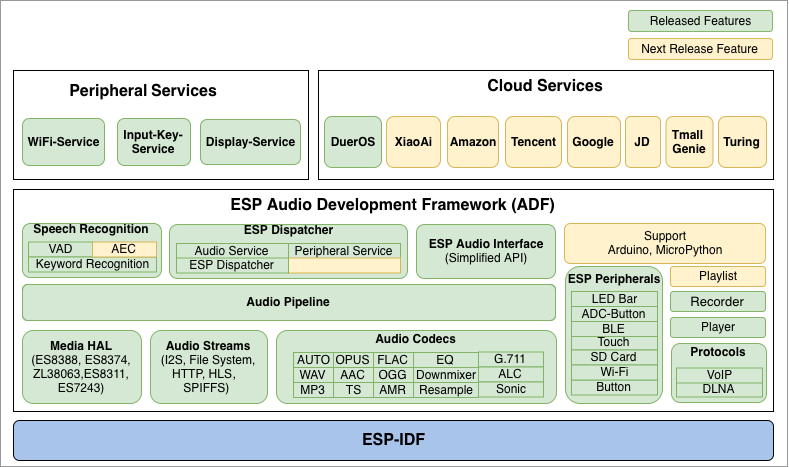

The diagram above was exported from draw.io. Its source (the exported page's mxGraphModel, read from the mxfile embedded in the PNG):
<mxGraphModel dx="892" dy="609" grid="1" gridSize="1" guides="1" tooltips="1" connect="1" arrows="1" fold="1" page="1" pageScale="1" pageWidth="827" pageHeight="583" background="#ffffff" math="0" shadow="0">
  <root>
    <mxCell id="0" />
    <mxCell id="1" parent="0" />
    <mxCell id="-z4QB1mtrfU1z9neIeTF-95" value="" style="group" parent="1" vertex="1" connectable="0">
      <mxGeometry x="22" y="100" width="787" height="466" as="geometry" />
    </mxCell>
    <mxCell id="-z4QB1mtrfU1z9neIeTF-94" value="" style="group" parent="-z4QB1mtrfU1z9neIeTF-95" vertex="1" connectable="0">
      <mxGeometry width="787" height="466" as="geometry" />
    </mxCell>
    <mxCell id="4e922dcf6257a6d-72" value="" style="rounded=1;whiteSpace=wrap;html=1;fillColor=none;strokeColor=#999999;arcSize=0;verticalAlign=top;" parent="-z4QB1mtrfU1z9neIeTF-94" vertex="1">
      <mxGeometry width="787" height="466" as="geometry" />
    </mxCell>
    <mxCell id="dHb3EXJIUi4BOkk0Xt_Y-94" value="" style="rounded=0;whiteSpace=wrap;html=1;fillColor=none;" parent="-z4QB1mtrfU1z9neIeTF-94" vertex="1">
      <mxGeometry x="13" y="70" width="295" height="109" as="geometry" />
    </mxCell>
    <mxCell id="3" value="&lt;b&gt;&lt;font style=&quot;font-size: 16px&quot;&gt;ESP Audio Development Framework (ADF)&lt;br&gt;&lt;/font&gt;&lt;/b&gt;" style="rounded=1;whiteSpace=wrap;html=1;fillColor=none;strokeColor=#000000;arcSize=0;verticalAlign=top;" parent="-z4QB1mtrfU1z9neIeTF-94" vertex="1">
      <mxGeometry x="13" y="189" width="760" height="222" as="geometry" />
    </mxCell>
    <mxCell id="2" value="&lt;b&gt;&lt;font style=&quot;font-size: 16px&quot;&gt;ESP-IDF&lt;/font&gt;&lt;/b&gt;" style="rounded=1;whiteSpace=wrap;html=1;fillColor=#A9C4EB;" parent="-z4QB1mtrfU1z9neIeTF-94" vertex="1">
      <mxGeometry x="13" y="420" width="760" height="40" as="geometry" />
    </mxCell>
    <mxCell id="4" value="&lt;b&gt;Media HAL&lt;/b&gt;&lt;br&gt;&lt;div&gt;(ES8388, ES8374, ZL38063,ES8311,&lt;br&gt;ES7243)&lt;/div&gt;" style="rounded=1;whiteSpace=wrap;html=1;fillColor=#d5e8d4;strokeColor=#82b366;" parent="-z4QB1mtrfU1z9neIeTF-94" vertex="1">
      <mxGeometry x="22" y="330" width="119" height="73" as="geometry" />
    </mxCell>
    <mxCell id="5" value="&lt;b&gt;Audio Streams&lt;/b&gt;&lt;br&gt;(I2S, File System, HTTP, HLS，SPIFFS)&amp;nbsp;" style="rounded=1;whiteSpace=wrap;html=1;fillColor=#d5e8d4;strokeColor=#82b366;" parent="-z4QB1mtrfU1z9neIeTF-94" vertex="1">
      <mxGeometry x="150" y="330" width="117" height="73" as="geometry" />
    </mxCell>
    <mxCell id="25" value="&lt;b&gt;Audio Pipeline&lt;/b&gt;" style="rounded=1;whiteSpace=wrap;html=1;fillColor=#d5e8d4;strokeColor=#82b366;" parent="-z4QB1mtrfU1z9neIeTF-94" vertex="1">
      <mxGeometry x="22" y="284" width="533" height="36" as="geometry" />
    </mxCell>
    <mxCell id="27" value="&lt;font style=&quot;font-size: 8px&quot;&gt;&lt;b&gt;&lt;font style=&quot;font-size: 12px&quot;&gt;Speech Recognition&lt;/font&gt;&lt;/b&gt;&lt;br&gt;&lt;/font&gt;&lt;font&gt;&lt;br&gt;&lt;/font&gt;&lt;br&gt;&lt;br&gt;" style="rounded=1;whiteSpace=wrap;html=1;fillColor=#d5e8d4;strokeColor=#82b366;" parent="-z4QB1mtrfU1z9neIeTF-94" vertex="1">
      <mxGeometry x="22" y="223" width="139" height="54" as="geometry" />
    </mxCell>
    <mxCell id="28" value="&lt;b&gt;ESP Dispatcher&lt;br&gt;&lt;br style=&quot;font-size: 5px&quot;&gt;&lt;font size=&quot;1&quot;&gt;&lt;br&gt;&lt;/font&gt;&lt;br style=&quot;font-size: 5px&quot;&gt;&lt;/b&gt;" style="rounded=1;whiteSpace=wrap;html=1;fillColor=#d5e8d4;strokeColor=#82b366;" parent="-z4QB1mtrfU1z9neIeTF-94" vertex="1">
      <mxGeometry x="169" y="224" width="238" height="54" as="geometry" />
    </mxCell>
    <mxCell id="29" value="Audio Service" style="rounded=0;whiteSpace=wrap;html=1;fillColor=#d5e8d4;strokeColor=#82b366;" parent="-z4QB1mtrfU1z9neIeTF-94" vertex="1">
      <mxGeometry x="176" y="243" width="112" height="15" as="geometry" />
    </mxCell>
    <mxCell id="30" value="Peripheral Service&lt;br&gt;" style="rounded=0;whiteSpace=wrap;html=1;fillColor=#d5e8d4;strokeColor=#82b366;" parent="-z4QB1mtrfU1z9neIeTF-94" vertex="1">
      <mxGeometry x="288" y="243" width="112" height="15" as="geometry" />
    </mxCell>
    <mxCell id="32" value="" style="rounded=0;whiteSpace=wrap;html=1;fillColor=#fff2cc;strokeColor=#d6b656;" parent="-z4QB1mtrfU1z9neIeTF-94" vertex="1">
      <mxGeometry x="288" y="257.5" width="112" height="15" as="geometry" />
    </mxCell>
    <mxCell id="38" value="&lt;b&gt;ESP Audio Interface&lt;/b&gt;&lt;br&gt;(Simplified API)" style="rounded=1;whiteSpace=wrap;html=1;fillColor=#d5e8d4;strokeColor=#82b366;verticalAlign=middle;" parent="-z4QB1mtrfU1z9neIeTF-94" vertex="1">
      <mxGeometry x="416" y="224" width="139" height="54" as="geometry" />
    </mxCell>
    <mxCell id="39" value="Player&lt;br&gt;" style="rounded=1;whiteSpace=wrap;html=1;fillColor=#d5e8d4;strokeColor=#82b366;verticalAlign=middle;" parent="-z4QB1mtrfU1z9neIeTF-94" vertex="1">
      <mxGeometry x="670" y="317" width="95" height="20" as="geometry" />
    </mxCell>
    <mxCell id="40" value="&lt;font style=&quot;font-size: 16px&quot;&gt;&lt;b&gt;Cloud Services&lt;/b&gt;&lt;br&gt;&lt;/font&gt;" style="rounded=1;whiteSpace=wrap;html=1;fillColor=none;strokeColor=#000000;arcSize=0;verticalAlign=top;shadow=0;" parent="-z4QB1mtrfU1z9neIeTF-94" vertex="1">
      <mxGeometry x="318" y="70" width="455" height="109" as="geometry" />
    </mxCell>
    <mxCell id="44" value="DuerOS&lt;br&gt;" style="rounded=1;whiteSpace=wrap;html=1;fillColor=#d5e8d4;strokeColor=#82b366;fontStyle=1" parent="-z4QB1mtrfU1z9neIeTF-94" vertex="1">
      <mxGeometry x="324" y="116" width="57" height="51" as="geometry" />
    </mxCell>
    <mxCell id="45" value="XiaoAi" style="rounded=1;whiteSpace=wrap;html=1;fillColor=#fff2cc;strokeColor=#d6b656;fontStyle=1" parent="-z4QB1mtrfU1z9neIeTF-94" vertex="1">
      <mxGeometry x="386" y="116" width="54" height="51" as="geometry" />
    </mxCell>
    <mxCell id="46" value="Amazon&lt;br&gt;" style="rounded=1;whiteSpace=wrap;html=1;fillColor=#fff2cc;strokeColor=#d6b656;fontStyle=1" parent="-z4QB1mtrfU1z9neIeTF-94" vertex="1">
      <mxGeometry x="447" y="116" width="51" height="51" as="geometry" />
    </mxCell>
    <mxCell id="47" value="Tencent" style="rounded=1;whiteSpace=wrap;html=1;fillColor=#fff2cc;strokeColor=#d6b656;fontStyle=1" parent="-z4QB1mtrfU1z9neIeTF-94" vertex="1">
      <mxGeometry x="505" y="116" width="56" height="51" as="geometry" />
    </mxCell>
    <mxCell id="48" value="Google&lt;br&gt;" style="rounded=1;whiteSpace=wrap;html=1;fillColor=#fff2cc;strokeColor=#d6b656;fontStyle=1" parent="-z4QB1mtrfU1z9neIeTF-94" vertex="1">
      <mxGeometry x="567" y="116" width="53" height="51" as="geometry" />
    </mxCell>
    <mxCell id="49" value="JD" style="rounded=1;whiteSpace=wrap;html=1;fillColor=#fff2cc;strokeColor=#d6b656;fontStyle=1" parent="-z4QB1mtrfU1z9neIeTF-94" vertex="1">
      <mxGeometry x="625" y="116" width="35" height="51" as="geometry" />
    </mxCell>
    <mxCell id="50" value="Tmall &lt;br&gt;Genie" style="rounded=1;whiteSpace=wrap;html=1;fillColor=#fff2cc;strokeColor=#d6b656;fontStyle=1" parent="-z4QB1mtrfU1z9neIeTF-94" vertex="1">
      <mxGeometry x="665.5" y="116" width="47" height="51" as="geometry" />
    </mxCell>
    <mxCell id="51" value="Turing" style="rounded=1;whiteSpace=wrap;html=1;fillColor=#fff2cc;strokeColor=#d6b656;fontStyle=1" parent="-z4QB1mtrfU1z9neIeTF-94" vertex="1">
      <mxGeometry x="718" y="116" width="48" height="51" as="geometry" />
    </mxCell>
    <mxCell id="61" value="" style="group" parent="-z4QB1mtrfU1z9neIeTF-94" vertex="1" connectable="0">
      <mxGeometry x="575" y="336" width="80" height="60" as="geometry" />
    </mxCell>
    <mxCell id="62" value="ESP Dispatcher" style="rounded=0;whiteSpace=wrap;html=1;fillColor=#d5e8d4;strokeColor=#82b366;" parent="-z4QB1mtrfU1z9neIeTF-94" vertex="1">
      <mxGeometry x="176" y="257.5" width="112" height="15" as="geometry" />
    </mxCell>
    <mxCell id="63" value="&lt;b&gt;ESP Peripherals&lt;br&gt;&lt;br&gt;&lt;br&gt;&lt;br&gt;&lt;br&gt;&lt;br&gt;&lt;br&gt;&lt;br&gt;&lt;br&gt;&lt;/b&gt;" style="rounded=1;whiteSpace=wrap;html=1;fillColor=#d5e8d4;strokeColor=#82b366;" parent="-z4QB1mtrfU1z9neIeTF-94" vertex="1">
      <mxGeometry x="565" y="266" width="97" height="137" as="geometry" />
    </mxCell>
    <mxCell id="64" value="Touch&lt;br&gt;" style="rounded=0;whiteSpace=wrap;html=1;fillColor=#d5e8d4;strokeColor=#82b366;" parent="-z4QB1mtrfU1z9neIeTF-94" vertex="1">
      <mxGeometry x="571" y="334.5" width="86" height="15" as="geometry" />
    </mxCell>
    <mxCell id="65" value="Button&lt;br&gt;" style="rounded=0;whiteSpace=wrap;html=1;fillColor=#d5e8d4;strokeColor=#82b366;" parent="-z4QB1mtrfU1z9neIeTF-94" vertex="1">
      <mxGeometry x="571" y="379.5" width="86" height="15" as="geometry" />
    </mxCell>
    <mxCell id="66" value="SD Card&lt;br&gt;" style="rounded=0;whiteSpace=wrap;html=1;fillColor=#d5e8d4;strokeColor=#82b366;" parent="-z4QB1mtrfU1z9neIeTF-94" vertex="1">
      <mxGeometry x="571" y="349.5" width="86" height="15" as="geometry" />
    </mxCell>
    <mxCell id="67" value="Wi-Fi&lt;br&gt;" style="rounded=0;whiteSpace=wrap;html=1;fillColor=#d5e8d4;strokeColor=#82b366;" parent="-z4QB1mtrfU1z9neIeTF-94" vertex="1">
      <mxGeometry x="571" y="364.5" width="86" height="15" as="geometry" />
    </mxCell>
    <mxCell id="68" value="&lt;b&gt;Protocols&lt;br&gt;&lt;br&gt;&lt;br&gt;&lt;br&gt;&lt;/b&gt;" style="rounded=1;whiteSpace=wrap;html=1;fillColor=#d5e8d4;strokeColor=#82b366;" parent="-z4QB1mtrfU1z9neIeTF-94" vertex="1">
      <mxGeometry x="671" y="343" width="95" height="59" as="geometry" />
    </mxCell>
    <mxCell id="69" value="DLNA&lt;br&gt;" style="rounded=0;whiteSpace=wrap;html=1;fillColor=#D5E8D4;strokeColor=#82B366;" parent="-z4QB1mtrfU1z9neIeTF-94" vertex="1">
      <mxGeometry x="676" y="381.5" width="86" height="15" as="geometry" />
    </mxCell>
    <mxCell id="71" value="Recorder" style="rounded=1;whiteSpace=wrap;html=1;shadow=0;strokeColor=#82B366;strokeWidth=1;fillColor=#D5E8D4;gradientColor=none;fontSize=13;" parent="-z4QB1mtrfU1z9neIeTF-94" vertex="1">
      <mxGeometry x="670" y="291" width="95" height="20" as="geometry" />
    </mxCell>
    <mxCell id="6" value="&lt;b&gt;Audio Codecs&lt;br&gt;&lt;br&gt;&lt;br&gt;&lt;br&gt;&lt;br&gt;&lt;/b&gt;" style="rounded=1;whiteSpace=wrap;html=1;fillColor=#d5e8d4;strokeColor=#82b366;" parent="-z4QB1mtrfU1z9neIeTF-94" vertex="1">
      <mxGeometry x="276" y="330" width="280" height="73" as="geometry" />
    </mxCell>
    <mxCell id="14" value="AAC&lt;br&gt;" style="rounded=0;whiteSpace=wrap;html=1;fillColor=#d5e8d4;strokeColor=#82b366;" parent="-z4QB1mtrfU1z9neIeTF-94" vertex="1">
      <mxGeometry x="333" y="367" width="40" height="15" as="geometry" />
    </mxCell>
    <mxCell id="12" value="AUTO" style="rounded=0;whiteSpace=wrap;html=1;fillColor=#D5E8D4;strokeColor=#82B366;" parent="-z4QB1mtrfU1z9neIeTF-94" vertex="1">
      <mxGeometry x="293" y="352" width="40" height="15" as="geometry" />
    </mxCell>
    <mxCell id="15" value="OPUS" style="rounded=0;whiteSpace=wrap;html=1;fillColor=#D5E8D4;strokeColor=#82B366;" parent="-z4QB1mtrfU1z9neIeTF-94" vertex="1">
      <mxGeometry x="333" y="352" width="40" height="15" as="geometry" />
    </mxCell>
    <mxCell id="19" value="FLAC" style="rounded=0;whiteSpace=wrap;html=1;fillColor=#D5E8D4;strokeColor=#82B366;" parent="-z4QB1mtrfU1z9neIeTF-94" vertex="1">
      <mxGeometry x="373" y="352" width="40" height="15" as="geometry" />
    </mxCell>
    <mxCell id="18" value="OGG&lt;br&gt;" style="rounded=0;whiteSpace=wrap;html=1;fillColor=#D5E8D4;strokeColor=#82B366;" parent="-z4QB1mtrfU1z9neIeTF-94" vertex="1">
      <mxGeometry x="373" y="367" width="40" height="15" as="geometry" />
    </mxCell>
    <mxCell id="8" value="WAV" style="rounded=0;whiteSpace=wrap;html=1;fillColor=#d5e8d4;strokeColor=#82b366;" parent="-z4QB1mtrfU1z9neIeTF-94" vertex="1">
      <mxGeometry x="293" y="367" width="40" height="15" as="geometry" />
    </mxCell>
    <mxCell id="7" value="MP3" style="rounded=0;whiteSpace=wrap;html=1;fillColor=#d5e8d4;strokeColor=#82b366;" parent="-z4QB1mtrfU1z9neIeTF-94" vertex="1">
      <mxGeometry x="293" y="382" width="40" height="15" as="geometry" />
    </mxCell>
    <mxCell id="13" value="TS" style="rounded=0;whiteSpace=wrap;html=1;fillColor=#d5e8d4;strokeColor=#82b366;" parent="-z4QB1mtrfU1z9neIeTF-94" vertex="1">
      <mxGeometry x="333" y="382" width="40" height="15" as="geometry" />
    </mxCell>
    <mxCell id="17" value="AMR" style="rounded=0;whiteSpace=wrap;html=1;fillColor=#d5e8d4;strokeColor=#82b366;" parent="-z4QB1mtrfU1z9neIeTF-94" vertex="1">
      <mxGeometry x="373" y="382" width="40" height="15" as="geometry" />
    </mxCell>
    <mxCell id="72" value="G.711" style="rounded=0;whiteSpace=wrap;html=1;fillColor=#d5e8d4;strokeColor=#82b366;" parent="-z4QB1mtrfU1z9neIeTF-94" vertex="1">
      <mxGeometry x="478" y="351.5" width="65" height="15" as="geometry" />
    </mxCell>
    <mxCell id="73" value="ALC&lt;br&gt;" style="rounded=0;whiteSpace=wrap;html=1;fillColor=#d5e8d4;strokeColor=#82b366;" parent="-z4QB1mtrfU1z9neIeTF-94" vertex="1">
      <mxGeometry x="478" y="366.5" width="65" height="15" as="geometry" />
    </mxCell>
    <mxCell id="74" value="Sonic&lt;br&gt;" style="rounded=0;whiteSpace=wrap;html=1;fillColor=#D5E8D4;strokeColor=#82B366;" parent="-z4QB1mtrfU1z9neIeTF-94" vertex="1">
      <mxGeometry x="478" y="381.5" width="65" height="15" as="geometry" />
    </mxCell>
    <mxCell id="75" style="edgeStyle=orthogonalEdgeStyle;rounded=0;jumpStyle=arc;html=1;exitX=0.5;exitY=1;entryX=0.5;entryY=1;endArrow=open;endFill=0;jettySize=auto;orthogonalLoop=1;strokeColor=#000000;strokeWidth=1;fontSize=13;" parent="-z4QB1mtrfU1z9neIeTF-94" source="74" target="74" edge="1">
      <mxGeometry relative="1" as="geometry" />
    </mxCell>
    <mxCell id="78" value="VAD" style="rounded=0;whiteSpace=wrap;html=1;fillColor=#d5e8d4;strokeColor=#82b366;" parent="-z4QB1mtrfU1z9neIeTF-94" vertex="1">
      <mxGeometry x="28" y="241.5" width="64" height="15" as="geometry" />
    </mxCell>
    <mxCell id="79" value="Keyword Recognition" style="rounded=0;whiteSpace=wrap;html=1;fillColor=#D5E8D4;strokeColor=#82B366;" parent="-z4QB1mtrfU1z9neIeTF-94" vertex="1">
      <mxGeometry x="28" y="256.5" width="128" height="15" as="geometry" />
    </mxCell>
    <mxCell id="80" value="AEC&lt;br&gt;" style="rounded=0;whiteSpace=wrap;html=1;fillColor=#fff2cc;strokeColor=#d6b656;" parent="-z4QB1mtrfU1z9neIeTF-94" vertex="1">
      <mxGeometry x="92" y="241.5" width="64" height="15" as="geometry" />
    </mxCell>
    <mxCell id="81" style="edgeStyle=orthogonalEdgeStyle;rounded=0;html=1;exitX=0.25;exitY=0;entryX=0.25;entryY=0;jettySize=auto;orthogonalLoop=1;" parent="-z4QB1mtrfU1z9neIeTF-94" source="15" target="15" edge="1">
      <mxGeometry relative="1" as="geometry" />
    </mxCell>
    <mxCell id="84" value="EQ" style="rounded=0;whiteSpace=wrap;html=1;fillColor=#D5E8D4;strokeColor=#82B366;" parent="-z4QB1mtrfU1z9neIeTF-94" vertex="1">
      <mxGeometry x="413" y="352" width="65" height="15" as="geometry" />
    </mxCell>
    <mxCell id="85" value="Downmixer" style="rounded=0;whiteSpace=wrap;html=1;fillColor=#D5E8D4;strokeColor=#82B366;" parent="-z4QB1mtrfU1z9neIeTF-94" vertex="1">
      <mxGeometry x="413" y="367" width="65" height="15" as="geometry" />
    </mxCell>
    <mxCell id="86" value="Resample" style="rounded=0;whiteSpace=wrap;html=1;fillColor=#D5E8D4;strokeColor=#82B366;" parent="-z4QB1mtrfU1z9neIeTF-94" vertex="1">
      <mxGeometry x="413" y="382" width="65" height="15" as="geometry" />
    </mxCell>
    <mxCell id="87" style="edgeStyle=orthogonalEdgeStyle;rounded=0;html=1;exitX=0.75;exitY=0;entryX=0.75;entryY=0;jettySize=auto;orthogonalLoop=1;" parent="-z4QB1mtrfU1z9neIeTF-94" source="74" target="74" edge="1">
      <mxGeometry relative="1" as="geometry" />
    </mxCell>
    <mxCell id="88" value="BLE&lt;br&gt;" style="rounded=0;whiteSpace=wrap;html=1;fillColor=#d5e8d4;strokeColor=#82b366;" parent="-z4QB1mtrfU1z9neIeTF-94" vertex="1">
      <mxGeometry x="571" y="321" width="86" height="15" as="geometry" />
    </mxCell>
    <mxCell id="90" value="ADC-Button" style="rounded=0;whiteSpace=wrap;html=1;fillColor=#d5e8d4;strokeColor=#82b366;" parent="-z4QB1mtrfU1z9neIeTF-94" vertex="1">
      <mxGeometry x="571" y="306" width="86" height="15" as="geometry" />
    </mxCell>
    <mxCell id="94" value="VoIP&lt;br&gt;" style="rounded=0;whiteSpace=wrap;html=1;fillColor=#d5e8d4;strokeColor=#82b366;" parent="-z4QB1mtrfU1z9neIeTF-94" vertex="1">
      <mxGeometry x="676" y="367.5" width="86" height="15" as="geometry" />
    </mxCell>
    <mxCell id="HpBw08K60DYweODemytf-96" value="LED Bar" style="rounded=0;whiteSpace=wrap;html=1;fillColor=#d5e8d4;strokeColor=#82b366;" parent="-z4QB1mtrfU1z9neIeTF-94" vertex="1">
      <mxGeometry x="571" y="291" width="86" height="15" as="geometry" />
    </mxCell>
    <mxCell id="M4C1KiYiYSIziCkDWfCD-95" value="&lt;b&gt;WiFi-Service&lt;/b&gt;" style="rounded=1;whiteSpace=wrap;html=1;fillColor=#d5e8d4;strokeColor=#82b366;glass=0;comic=0;shadow=0;" parent="-z4QB1mtrfU1z9neIeTF-94" vertex="1">
      <mxGeometry x="22" y="118" width="82" height="47" as="geometry" />
    </mxCell>
    <mxCell id="M4C1KiYiYSIziCkDWfCD-96" value="&lt;b&gt;Input-Key-Service&lt;/b&gt;" style="rounded=1;whiteSpace=wrap;html=1;fillColor=#d5e8d4;strokeColor=#82b366;" parent="-z4QB1mtrfU1z9neIeTF-94" vertex="1">
      <mxGeometry x="117" y="118" width="73" height="47" as="geometry" />
    </mxCell>
    <mxCell id="M4C1KiYiYSIziCkDWfCD-97" value="&lt;b&gt;Display-Service&lt;/b&gt;" style="rounded=1;whiteSpace=wrap;html=1;fillColor=#d5e8d4;strokeColor=#82b366;" parent="-z4QB1mtrfU1z9neIeTF-94" vertex="1">
      <mxGeometry x="200" y="119" width="100" height="45" as="geometry" />
    </mxCell>
    <mxCell id="dHb3EXJIUi4BOkk0Xt_Y-96" value="&lt;font&gt;&lt;b&gt;&lt;font style=&quot;font-size: 16px&quot;&gt;Peripheral&lt;/font&gt;&lt;span style=&quot;font-size: 13px&quot;&gt;&amp;nbsp;&lt;/span&gt;&lt;font style=&quot;font-size: 16px&quot;&gt;Services&lt;/font&gt;&lt;/b&gt;&lt;/font&gt;" style="text;html=1;strokeColor=none;fillColor=none;align=center;verticalAlign=middle;whiteSpace=wrap;rounded=0;shadow=0;glass=0;comic=0;" parent="-z4QB1mtrfU1z9neIeTF-94" vertex="1">
      <mxGeometry x="58" y="80" width="170" height="20" as="geometry" />
    </mxCell>
    <mxCell id="dHb3EXJIUi4BOkk0Xt_Y-97" value="Released Features" style="rounded=1;whiteSpace=wrap;html=1;shadow=0;glass=0;comic=0;strokeColor=#82b366;fillColor=#d5e8d4;" parent="-z4QB1mtrfU1z9neIeTF-94" vertex="1">
      <mxGeometry x="628" y="10" width="144" height="21" as="geometry" />
    </mxCell>
    <mxCell id="dHb3EXJIUi4BOkk0Xt_Y-98" value="Next Release Feature" style="rounded=1;whiteSpace=wrap;html=1;shadow=0;glass=0;comic=0;strokeColor=#d6b656;fillColor=#fff2cc;" parent="-z4QB1mtrfU1z9neIeTF-94" vertex="1">
      <mxGeometry x="628" y="38" width="144" height="21" as="geometry" />
    </mxCell>
    <mxCell id="dHb3EXJIUi4BOkk0Xt_Y-99" value="Playlist&lt;br&gt;" style="rounded=1;whiteSpace=wrap;html=1;fillColor=#fff2cc;strokeColor=#d6b656;verticalAlign=middle;" parent="-z4QB1mtrfU1z9neIeTF-94" vertex="1">
      <mxGeometry x="670" y="266" width="95" height="20" as="geometry" />
    </mxCell>
    <mxCell id="IecNbm2JK2odL37tZGxe-95" value="Support&lt;br&gt;Arduino, MicroPython&lt;br&gt;" style="rounded=1;whiteSpace=wrap;html=1;fillColor=#fff2cc;strokeColor=#d6b656;verticalAlign=middle;" vertex="1" parent="-z4QB1mtrfU1z9neIeTF-94">
      <mxGeometry x="564" y="223" width="201" height="40" as="geometry" />
    </mxCell>
  </root>
</mxGraphModel>